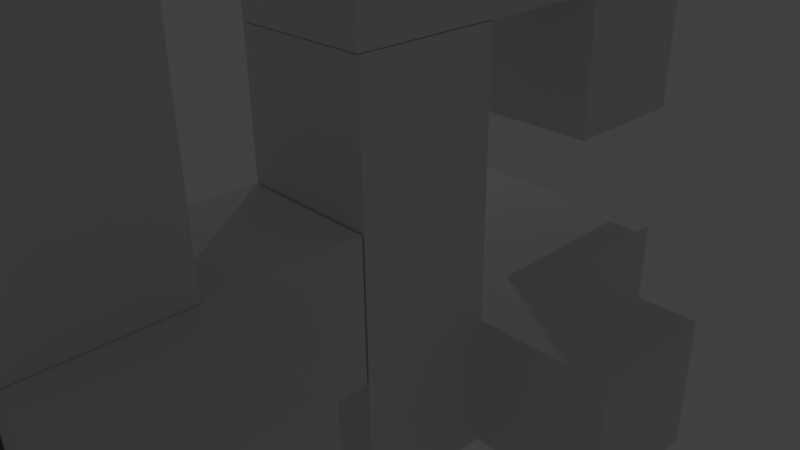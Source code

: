 # Source: key2_complete.blend  (saved by Blender 2.72.0; exported with 4.5.12 LTS)
import bpy
from mathutils import Matrix  # noqa: F401  (used for matrix-valued properties, if any)

bpy.ops.wm.read_factory_settings(use_empty=True)
scene = bpy.context.scene
scene.name = 'Scene'

# ---- collections
col_collection_1 = bpy.data.collections.new('Collection 1'); scene.collection.children.link(col_collection_1)

# ---- materials (node trees are filled in below, after node groups)
mat_attachment = bpy.data.materials.new('attachment')
mat_attachment.alpha_threshold = 0.0
mat_attachment.use_transparent_shadow = False
mat_attachment.roughness = 0.5
mat_key2_base = bpy.data.materials.new('key2_base')
mat_key2_base.alpha_threshold = 0.0
mat_key2_base.use_transparent_shadow = False
mat_key2_base.roughness = 0.5
mat_key2_secondary = bpy.data.materials.new('key2_secondary')
mat_key2_secondary.alpha_threshold = 0.0
mat_key2_secondary.use_transparent_shadow = False
mat_key2_secondary.roughness = 0.5

# ---- material node trees

# ---- world
world_world = bpy.data.worlds.new('World'); scene.world = world_world
world_world.color = (0.05088, 0.05088, 0.05088)
world_world.use_sun_shadow = False
world_world.sun_shadow_jitter_overblur = 0.0
world_world.cycles.sampling_method = 'MANUAL'
world_world.cycles.sample_map_resolution = 256

# ---- cameras
cam_camera = bpy.data.cameras.new('Camera')
cam_camera.clip_end = 100.0
cam_camera.lens = 35.0
cam_camera.sensor_width = 32.0
cam_camera.sensor_height = 18.0
cam_camera.ortho_scale = 7.314
cam_camera.dof.focus_distance = 0.0
cam_camera.dof.aperture_fstop = 128.0

# ---- lights
light_lamp = bpy.data.lights.new('Lamp', 'POINT')
light_lamp.transmission_factor = 0.0
light_lamp.cutoff_distance = 30.0
light_lamp.energy = 100.0
light_lamp.shadow_buffer_clip_start = 1.001
light_lamp.shadow_soft_size = 0.1
light_lamp.shadow_maximum_resolution = 0.006
light_lamp.use_absolute_resolution = True
light_lamp.cycles.use_multiple_importance_sampling = False

# ---- meshes
me_cube_035 = bpy.data.meshes.new('Cube.035')
me_cube_035.from_pydata([(-0.3333, -1.0, -1.021), (0.3333, -1.0, -1.021), (-0.3333, 0.0, -1.021), (0.3333, 0.0, -1.021)], [], [(0, 2, 3, 1)])
_uv = me_cube_035.uv_layers.new(name='UVMap')
_uv.uv.foreach_set('vector', [1.0, 0.0, 1.0, 1.0, 8.941e-08, 1.0, 0.0, 0.0])
me_cube_035.materials.append(mat_attachment)
me_cube_035.use_remesh_preserve_volume = False
me_cube_035.use_remesh_preserve_attributes = False
me_cube_035.use_mirror_vertex_groups = False
me_cube_035.update()
me_cube_034 = bpy.data.meshes.new('Cube.034')
me_cube_034.from_pydata([(0.3333, -1.012, 1.0), (-0.3333, -1.012, 1.0), (-0.3333, -1.012, -1.0), (0.3333, -1.012, -1.0)], [], [(0, 1, 2, 3)])
_uv = me_cube_034.uv_layers.new(name='UVMap')
_uv.uv.foreach_set('vector', [0.0, 0.0, 1.0, 0.0, 1.0, 1.0, 2.682e-07, 1.0])
me_cube_034.materials.append(mat_attachment)
me_cube_034.use_remesh_preserve_volume = False
me_cube_034.use_remesh_preserve_attributes = False
me_cube_034.use_mirror_vertex_groups = False
me_cube_034.update()
me_cube_033 = bpy.data.meshes.new('Cube.033')
me_cube_033.from_pydata([(0.3333, -1.0, 1.036), (-0.3333, -1.0, 1.036), (0.3333, 0.0, 1.036), (-0.3333, 0.0, 1.036)], [], [(0, 2, 3, 1)])
_uv = me_cube_033.uv_layers.new(name='UVMap')
_uv.uv.foreach_set('vector', [1.0, 0.0, 1.0, 1.0, 3.576e-07, 1.0, 0.0, 0.0])
me_cube_033.materials.append(mat_attachment)
me_cube_033.use_remesh_preserve_volume = False
me_cube_033.use_remesh_preserve_attributes = False
me_cube_033.use_mirror_vertex_groups = False
me_cube_033.update()
me_cube_032 = bpy.data.meshes.new('Cube.032')
me_cube_032.from_pydata([(-1.0, 1.0, -0.3227), (1.0, 1.0, -0.3227), (-1.0, 0.0, -0.3227), (1.0, 0.0, -0.3227)], [], [(0, 2, 3, 1)])
_uv = me_cube_032.uv_layers.new(name='UVMap')
_uv.uv.foreach_set('vector', [1.0, 1.0, 3.258e-07, 1.0, 0.0, 5.96e-08, 1.0, 0.0])
me_cube_032.materials.append(mat_attachment)
me_cube_032.use_remesh_preserve_volume = False
me_cube_032.use_remesh_preserve_attributes = False
me_cube_032.use_mirror_vertex_groups = False
me_cube_032.update()
me_cube_031 = bpy.data.meshes.new('Cube.031')
me_cube_031.from_pydata([(-1.0, 0.01714, 0.3333), (-1.0, 0.01714, -0.3333), (1.0, 0.01714, 0.3333), (1.0, 0.01714, -0.3333)], [], [(1, 0, 2, 3)])
_uv = me_cube_031.uv_layers.new(name='UVMap')
_uv.uv.foreach_set('vector', [1.0, 1.0, 4.917e-07, 1.0, 0.0, 0.0, 1.0, 0.0])
me_cube_031.materials.append(mat_attachment)
me_cube_031.use_remesh_preserve_volume = False
me_cube_031.use_remesh_preserve_attributes = False
me_cube_031.use_mirror_vertex_groups = False
me_cube_031.update()
me_cube_030 = bpy.data.meshes.new('Cube.030')
me_cube_030.from_pydata([(-1.0, 1.0, 0.3233), (1.0, 1.0, 0.3233), (-1.0, 0.0, 0.3233), (1.0, 0.0, 0.3233)], [], [(0, 1, 3, 2)])
_uv = me_cube_030.uv_layers.new(name='UVMap')
_uv.uv.foreach_set('vector', [2.98e-07, 1.0, 0.0, 8.941e-08, 1.0, 0.0, 1.0, 1.0])
me_cube_030.materials.append(mat_attachment)
me_cube_030.use_remesh_preserve_volume = False
me_cube_030.use_remesh_preserve_attributes = False
me_cube_030.use_mirror_vertex_groups = False
me_cube_030.update()
me_cube_029 = bpy.data.meshes.new('Cube.029')
me_cube_029.from_pydata([(-0.3333, 1.014, 1.0), (0.3333, 1.014, 1.0), (0.3333, 1.014, -1.0), (-0.3333, 1.014, -1.0)], [], [(0, 3, 2, 1)])
_uv = me_cube_029.uv_layers.new(name='UVMap')
_uv.uv.foreach_set('vector', [1.0, 0.0, 1.0, 1.0, 2.682e-07, 1.0, 0.0, 0.0])
me_cube_029.materials.append(mat_attachment)
me_cube_029.use_remesh_preserve_volume = False
me_cube_029.use_remesh_preserve_attributes = False
me_cube_029.use_mirror_vertex_groups = False
me_cube_029.update()
me_cube_027 = bpy.data.meshes.new('Cube.027')
me_cube_027.from_pydata([(-0.3333, 1.014, 1.0), (0.3333, 1.014, 1.0), (0.3333, 1.014, -1.0), (-0.3333, 1.014, -1.0)], [], [(0, 1, 2, 3)])
_uv = me_cube_027.uv_layers.new(name='UVMap')
_uv.uv.foreach_set('vector', [1.788e-07, 0.0, 1.0, 0.0, 1.0, 1.0, 0.0, 1.0])
me_cube_027.materials.append(mat_attachment)
me_cube_027.use_remesh_preserve_volume = False
me_cube_027.use_remesh_preserve_attributes = False
me_cube_027.use_mirror_vertex_groups = False
me_cube_027.update()
me_cube_026 = bpy.data.meshes.new('Cube.026')
me_cube_026.from_pydata([(-1.0, -0.009643, 1.0), (1.0, -0.009643, 1.0), (-1.0, -0.009643, 0.3333), (1.0, -0.009643, 0.3333)], [], [(0, 2, 3, 1)])
_uv = me_cube_026.uv_layers.new(name='UVMap')
_uv.uv.foreach_set('vector', [1.0, 1.0, 5.364e-07, 1.0, 0.0, 1.192e-07, 1.0, 0.0])
me_cube_026.materials.append(mat_attachment)
me_cube_026.use_remesh_preserve_volume = False
me_cube_026.use_remesh_preserve_attributes = False
me_cube_026.use_mirror_vertex_groups = False
me_cube_026.update()
me_cube_025 = bpy.data.meshes.new('Cube.025')
me_cube_025.from_pydata([(-1.0, -1.0, 1.004), (-1.0, 1.0, 1.004), (1.0, 1.0, 1.004), (1.0, -1.0, 1.004)], [], [(3, 2, 1, 0)])
_uv = me_cube_025.uv_layers.new(name='UVMap')
_uv.uv.foreach_set('vector', [0.0, 1.49e-07, 1.0, 0.0, 1.0, 1.0, 1.49e-07, 1.0])
me_cube_025.materials.append(mat_attachment)
me_cube_025.use_remesh_preserve_volume = False
me_cube_025.use_remesh_preserve_attributes = False
me_cube_025.use_mirror_vertex_groups = False
me_cube_025.update()
me_cube_023 = bpy.data.meshes.new('Cube.023')
me_cube_023.from_pydata([(0.3333, -1.013, 1.0), (-0.3333, -1.013, 1.0), (-0.3333, -1.013, -1.0), (0.3333, -1.013, -1.0)], [], [(0, 3, 2, 1)])
_uv = me_cube_023.uv_layers.new(name='UVMap')
_uv.uv.foreach_set('vector', [1.0, 0.0, 1.0, 1.0, 0.0, 1.0, 1.788e-07, 0.0])
me_cube_023.materials.append(mat_attachment)
me_cube_023.use_remesh_preserve_volume = False
me_cube_023.use_remesh_preserve_attributes = False
me_cube_023.use_mirror_vertex_groups = False
me_cube_023.update()
me_cube_022 = bpy.data.meshes.new('Cube.022')
me_cube_022.from_pydata([(0.3333, -1.013, 1.0), (-0.3333, -1.013, 1.0), (-0.3333, -1.013, -1.0), (0.3333, -1.013, -1.0)], [], [(0, 1, 2, 3)])
_uv = me_cube_022.uv_layers.new(name='UVMap')
_uv.uv.foreach_set('vector', [0.0, 0.0, 1.0, 0.0, 1.0, 1.0, 2.682e-07, 1.0])
me_cube_022.materials.append(mat_attachment)
me_cube_022.use_remesh_preserve_volume = False
me_cube_022.use_remesh_preserve_attributes = False
me_cube_022.use_mirror_vertex_groups = False
me_cube_022.update()
me_cube_021 = bpy.data.meshes.new('Cube.021')
me_cube_021.from_pydata([(0.3333, -1.021, 1.0), (-0.3333, -1.021, 1.0), (-0.3333, -1.021, -1.0), (0.3333, -1.021, -1.0)], [], [(0, 3, 2, 1)])
_uv = me_cube_021.uv_layers.new(name='UVMap')
_uv.uv.foreach_set('vector', [1.0, 0.0, 1.0, 1.0, 0.0, 1.0, 1.788e-07, 0.0])
me_cube_021.materials.append(mat_attachment)
me_cube_021.use_remesh_preserve_volume = False
me_cube_021.use_remesh_preserve_attributes = False
me_cube_021.use_mirror_vertex_groups = False
me_cube_021.update()
me_cube_020 = bpy.data.meshes.new('Cube.020')
me_cube_020.from_pydata([(0.3333, -1.02, 1.0), (-0.3333, -1.02, 1.0), (-0.3333, -1.02, -1.0), (0.3333, -1.02, -1.0)], [], [(0, 1, 2, 3)])
_uv = me_cube_020.uv_layers.new(name='UVMap')
_uv.uv.foreach_set('vector', [0.0, 0.0, 1.0, 0.0, 1.0, 1.0, 2.682e-07, 1.0])
me_cube_020.materials.append(mat_attachment)
me_cube_020.use_remesh_preserve_volume = False
me_cube_020.use_remesh_preserve_attributes = False
me_cube_020.use_mirror_vertex_groups = False
me_cube_020.update()
me_cube_019 = bpy.data.meshes.new('Cube.019')
me_cube_019.from_pydata([(-1.0, 1.0, -1.0), (-1.0, 1.0, 1.0), (-0.3333, 1.0, 1.0), (0.3333, 1.0, 1.0), (0.3333, 1.0, -1.0), (-0.3333, 1.0, -1.0), (0.3333, -1.0, 1.0), (-0.3333, -1.0, 1.0), (-0.3333, -1.0, -1.0), (0.3333, -1.0, -1.0), (-1.0, 0.0, 1.0), (-1.0, 0.0, -1.0), (-0.3333, 0.0, -1.0), (0.3333, 0.0, -1.0), (0.3333, 0.0, 1.0), (-0.3333, 0.0, 1.0)], [], [(10, 1, 0, 11), (12, 15, 10, 11), (15, 2, 1, 10), (1, 2, 5, 0), (2, 3, 4, 5), (6, 7, 8, 9), (11, 0, 5, 12), (12, 5, 4, 13), (14, 3, 2, 15), (12, 8, 7, 15), (3, 14, 13, 4), (8, 12, 13, 9), (6, 14, 15, 7), (6, 9, 13, 14)])
_uv = me_cube_019.uv_layers.new(name='UVMap')
_uv.uv.foreach_set('vector', [0.6667, 5.96e-08, 0.8667, 0.0, 0.8667, 0.5, 0.6667, 0.5, 0.7333, 1.0, 0.7333, 0.5, 0.8667, 0.5, 0.8667, 1.0, 0.4, 0.75, 0.4, 1.0, 0.2667, 1.0, 0.2667, 0.75, 0.4, 4.47e-08, 0.5333, 0.0, 0.5333, 0.5, 0.4, 0.5, 0.5333, 0.0, 0.6667, 0.0, 0.6667, 0.5, 0.5333, 0.5, 0.8667, 0.0, 1.0, 0.0, 1.0, 0.5, 0.8667, 0.5, 0.0, 0.75, 3.576e-08, 0.5, 0.1333, 0.5, 0.1333, 0.75, 0.1333, 0.75, 0.1333, 0.5, 0.2667, 0.5, 0.2667, 0.75, 0.5333, 0.75, 0.5333, 1.0, 0.4, 1.0, 0.4, 0.75, 0.7333, 1.0, 0.5333, 1.0, 0.5333, 0.5, 0.7333, 0.5, 1.073e-07, 0.5, 4.768e-08, 0.25, 0.4, 0.25, 0.4, 0.5, 0.1333, 1.0, 0.1333, 0.75, 0.2667, 0.75, 0.2667, 1.0, 0.5333, 0.5, 0.5333, 0.75, 0.4, 0.75, 0.4, 0.5, 0.0, 1.341e-07, 0.4, 0.0, 0.4, 0.25, 4.768e-08, 0.25])
me_cube_019.materials.append(mat_key2_base)
me_cube_019.use_remesh_preserve_volume = False
me_cube_019.use_remesh_preserve_attributes = False
me_cube_019.use_mirror_vertex_groups = False
me_cube_019.update()
me_cube_018 = bpy.data.meshes.new('Cube.018')
me_cube_018.from_pydata([(-1.0, 1.0, -1.0), (1.0, -1.0, -1.0), (-1.0, 1.0, 1.0), (1.0, -1.0, 1.0), (-0.3333, 1.0, 1.0), (0.3333, 1.0, 1.0), (0.3333, 1.0, -1.0), (-0.3333, 1.0, -1.0), (0.3333, -1.0, 1.0), (-0.3333, -1.0, 1.0), (-0.3333, -1.0, -1.0), (0.3333, -1.0, -1.0), (-1.0, 0.0, 1.0), (-1.0, 0.0, -1.0), (1.0, 0.0, 1.0), (1.0, 0.0, -1.0), (-0.3333, 0.0, -1.0), (0.3333, 0.0, -1.0), (0.3333, 0.0, 1.0), (-0.3333, 0.0, 1.0)], [], [(12, 2, 0, 13), (14, 3, 1, 15), (16, 19, 12, 13), (19, 4, 2, 12), (2, 4, 7, 0), (4, 5, 6, 7), (3, 8, 11, 1), (8, 9, 10, 11), (13, 0, 7, 16), (16, 7, 6, 17), (18, 5, 4, 19), (16, 10, 9, 19), (11, 17, 15, 1), (17, 18, 14, 15), (5, 18, 17, 6), (10, 16, 17, 11), (3, 14, 18, 8), (8, 18, 19, 9)])
_uv = me_cube_018.uv_layers.new(name='UVMap')
_uv.uv.foreach_set('vector', [0.8235, 3.974e-08, 1.0, 0.0, 1.0, 0.3333, 0.8235, 0.3333, 0.5882, 0.3333, 0.7647, 0.3333, 0.7647, 0.6667, 0.5882, 0.6667, 0.1176, 1.0, 0.1176, 0.6667, 0.2353, 0.6667, 0.2353, 1.0, 0.1765, 0.2222, 0.3529, 0.2222, 0.3529, 0.3333, 0.1765, 0.3333, 0.3529, 2.98e-08, 0.4706, 0.0, 0.4706, 0.3333, 0.3529, 0.3333, 0.4706, 0.0, 0.5882, 0.0, 0.5882, 0.3333, 0.4706, 0.3333, 0.5882, 1.987e-08, 0.7059, 0.0, 0.7059, 0.3333, 0.5882, 0.3333, 0.7059, 0.0, 0.8235, 0.0, 0.8235, 0.3333, 0.7059, 0.3333, 0.1765, 0.6667, 1.052e-08, 0.6667, 0.0, 0.5556, 0.1765, 0.5556, 0.1765, 0.5556, 0.0, 0.5556, 0.0, 0.4444, 0.1765, 0.4444, 0.1765, 0.1111, 0.3529, 0.1111, 0.3529, 0.2222, 0.1765, 0.2222, 0.9412, 0.6667, 0.7647, 0.6667, 0.7647, 0.3333, 0.9412, 0.3333, 0.3529, 0.4444, 0.1765, 0.4444, 0.1765, 0.3333, 0.3529, 0.3333, 0.1176, 0.6667, 0.1176, 1.0, 4.207e-08, 1.0, 0.0, 0.6667, 0.4118, 0.3333, 0.5882, 0.3333, 0.5882, 0.6667, 0.4118, 0.6667, 0.3529, 0.5556, 0.1765, 0.5556, 0.1765, 0.4444, 0.3529, 0.4444, 0.0, 2.98e-08, 0.1765, 0.0, 0.1765, 0.1111, 2.104e-08, 0.1111, 2.104e-08, 0.1111, 0.1765, 0.1111, 0.1765, 0.2222, 2.104e-08, 0.2222])
me_cube_018.materials.append(mat_key2_base)
me_cube_018.use_remesh_preserve_volume = False
me_cube_018.use_remesh_preserve_attributes = False
me_cube_018.use_mirror_vertex_groups = False
me_cube_018.update()
me_cube_017 = bpy.data.meshes.new('Cube.017')
me_cube_017.from_pydata([(-1.0, -1.0, -1.0), (-1.0, 1.0, -1.0), (1.0, 1.0, -1.0), (1.0, -1.0, -1.0), (-1.0, -1.0, 1.669), (-1.0, 1.0, 1.669), (1.0, 1.0, 1.669), (1.0, -1.0, 1.669), (-1.0, 0.0, 1.669), (-1.0, 0.0, -1.0), (1.0, 0.0, 1.669), (1.0, 0.0, -1.0), (-1.0, -1.0, -0.3333), (-1.0, -1.0, 0.3354), (-1.0, 1.0, 0.3354), (-1.0, 1.0, -0.3333), (1.0, 1.0, 0.3354), (1.0, 1.0, -0.3333), (1.0, -1.0, 0.3354), (1.0, -1.0, -0.3333), (-1.0, 0.0, 0.3354), (-1.0, 0.0, -0.3333), (1.0, 0.0, 0.3354), (1.0, 0.0, -0.3333)], [], [(21, 15, 1, 9), (15, 17, 2, 1), (23, 19, 3, 11), (19, 12, 0, 3), (9, 1, 2, 11), (10, 6, 5, 8), (12, 21, 9, 0), (17, 23, 11, 2), (0, 9, 11, 3), (7, 10, 8, 4), (8, 5, 14, 20), (5, 6, 16, 14), (10, 7, 18, 22), (22, 18, 19, 23), (7, 4, 13, 18), (18, 13, 12, 19), (4, 8, 20, 13), (13, 20, 21, 12), (6, 10, 22, 16), (15, 21, 23, 17), (21, 20, 22, 23), (14, 16, 22, 20)])
_uv = me_cube_017.uv_layers.new(name='UVMap')
_uv.uv.foreach_set('vector', [0.45, 0.3337, 0.6, 0.3337, 0.6, 0.4448, 0.45, 0.4448, 1.0, 0.6667, 1.0, 1.0, 0.9, 1.0, 0.9, 0.6667, 0.15, 0.3337, 0.3, 0.3337, 0.3, 0.4448, 0.15, 0.4448, 1.788e-08, 0.7785, 0.3, 0.7785, 0.3, 0.8896, 3.576e-08, 0.8896, 0.75, 0.3333, 0.6, 0.3333, 0.6, 4.967e-08, 0.75, 1.987e-08, 0.45, 0.4448, 0.6, 0.4448, 0.6, 0.7781, 0.45, 0.7781, 0.3, 0.3337, 0.45, 0.3337, 0.45, 0.4448, 0.3, 0.4448, 1.073e-07, 0.3337, 0.15, 0.3337, 0.15, 0.4448, 1.431e-07, 0.4448, 0.9, 0.3333, 0.75, 0.3333, 0.75, 1.987e-08, 0.9, 0.0, 0.3, 0.4448, 0.45, 0.4448, 0.45, 0.7781, 0.3, 0.7781, 0.45, 3.974e-08, 0.6, 0.0, 0.6, 0.2222, 0.45, 0.2222, 0.6, 0.6667, 0.6, 0.3333, 0.8, 0.3333, 0.8, 0.6667, 0.15, 3.974e-08, 0.3, 0.0, 0.3, 0.2222, 0.15, 0.2222, 0.15, 0.2222, 0.3, 0.2222, 0.3, 0.3337, 0.15, 0.3337, 0.0, 0.4448, 0.3, 0.4448, 0.3, 0.667, 1.788e-08, 0.667, 1.788e-08, 0.667, 0.3, 0.667, 0.3, 0.7785, 1.788e-08, 0.7785, 0.3, 7.947e-08, 0.45, 3.974e-08, 0.45, 0.2222, 0.3, 0.2222, 0.3, 0.2222, 0.45, 0.2222, 0.45, 0.3337, 0.3, 0.3337, 0.0, 1.192e-07, 0.15, 3.974e-08, 0.15, 0.2222, 8.941e-08, 0.2222, 0.9, 1.0, 0.75, 1.0, 0.75, 0.6667, 0.9, 0.6667, 0.9003, 0.6667, 0.8, 0.6667, 0.8, 0.3333, 0.9003, 0.3333, 0.6, 1.0, 0.6, 0.6667, 0.75, 0.6667, 0.75, 1.0])
me_cube_017.materials.append(mat_key2_base)
me_cube_017.use_remesh_preserve_volume = False
me_cube_017.use_remesh_preserve_attributes = False
me_cube_017.use_mirror_vertex_groups = False
me_cube_017.update()
me_cube_016 = bpy.data.meshes.new('Cube.016')
me_cube_016.from_pydata([(-1.0, -1.0, -1.0), (-1.0, 1.0, -1.0), (1.0, 1.0, -1.0), (1.0, -1.0, -1.0), (-1.0, 1.0, 1.0), (1.0, 1.0, 1.0), (-1.0, 0.0, 1.0), (-1.0, 0.0, -1.0), (1.0, 0.0, 1.0), (1.0, 0.0, -1.0), (-1.0, -1.0, -0.3333), (-1.0, 1.0, 0.3333), (-1.0, 1.0, -0.3333), (1.0, 1.0, 0.3333), (1.0, 1.0, -0.3333), (1.0, -1.0, -0.3333), (-1.0, 0.0, 0.3333), (-1.0, 0.0, -0.3333), (1.0, 0.0, 0.3333), (1.0, 0.0, -0.3333)], [], [(17, 12, 1, 7), (12, 14, 2, 1), (19, 15, 3, 9), (15, 10, 0, 3), (7, 1, 2, 9), (8, 5, 4, 6), (10, 17, 7, 0), (14, 19, 9, 2), (0, 7, 9, 3), (6, 4, 11, 16), (16, 11, 12, 17), (4, 5, 13, 11), (11, 13, 14, 12), (8, 6, 16, 17, 19, 18), (19, 17, 10, 15), (5, 8, 18, 13), (13, 18, 19, 14)])
_uv = me_cube_016.uv_layers.new(name='UVMap')
_uv.uv.foreach_set('vector', [0.625, 0.1667, 0.625, 1.987e-08, 0.75, 0.0, 0.75, 0.1667, 6.706e-08, 0.5556, 0.375, 0.5556, 0.375, 0.6667, 7.823e-08, 0.6667, 0.25, 0.1667, 0.25, 1.987e-08, 0.375, 0.0, 0.375, 0.1667, 0.5625, 0.3333, 0.5625, 0.6667, 0.4375, 0.6667, 0.4375, 0.3333, 0.1875, 1.0, 3.353e-08, 1.0, 0.0, 0.6667, 0.1875, 0.6667, 0.75, 0.3333, 0.9375, 0.3333, 0.9375, 0.6667, 0.75, 0.6667, 0.625, 0.3333, 0.625, 0.1667, 0.75, 0.1667, 0.75, 0.3333, 0.25, 0.3333, 0.25, 0.1667, 0.375, 0.1667, 0.375, 0.3333, 0.375, 1.0, 0.1875, 1.0, 0.1875, 0.6667, 0.375, 0.6667, 0.375, 0.1667, 0.375, 3.974e-08, 0.5, 1.987e-08, 0.5, 0.1667, 0.5, 0.1667, 0.5, 1.987e-08, 0.625, 1.987e-08, 0.625, 0.1667, 0.0, 0.3333, 0.375, 0.3333, 0.375, 0.4444, 4.47e-08, 0.4444, 4.47e-08, 0.4444, 0.375, 0.4444, 0.375, 0.5556, 6.706e-08, 0.5556, 1.0, 0.0, 1.0, 0.3333, 0.875, 0.3333, 0.75, 0.3333, 0.75, 3.974e-08, 0.875, 3.974e-08, 0.75, 0.3333, 0.75, 0.6667, 0.5625, 0.6667, 0.5625, 0.3333, 7.823e-08, 0.3333, 0.0, 0.1667, 0.125, 0.1667, 0.125, 0.3333, 0.125, 0.3333, 0.125, 0.1667, 0.25, 0.1667, 0.25, 0.3333])
me_cube_016.materials.append(mat_key2_base)
me_cube_016.use_remesh_preserve_volume = False
me_cube_016.use_remesh_preserve_attributes = False
me_cube_016.use_mirror_vertex_groups = False
me_cube_016.update()
me_cube_013 = bpy.data.meshes.new('Cube.013')
me_cube_013.from_pydata([(-1.0, -1.0, -1.0), (1.0, -1.0, -1.0), (-1.0, -1.0, 1.0), (1.0, -1.0, 1.0), (-0.3333, 1.0, 1.0), (0.3333, 1.0, 1.0), (0.3333, 1.0, -1.0), (-0.3333, 1.0, -1.0), (0.3333, -1.0, 1.0), (-0.3333, -1.0, 1.0), (-0.3333, -1.0, -1.0), (0.3333, -1.0, -1.0), (-1.0, 0.0, 1.0), (-1.0, 0.0, -1.0), (1.0, 0.0, 1.0), (1.0, 0.0, -1.0), (-0.3333, 0.0, -1.0), (0.3333, 0.0, -1.0), (0.3333, 0.0, 1.0), (-0.3333, 0.0, 1.0)], [], [(16, 19, 4, 7), (14, 3, 1, 15), (9, 2, 0, 10), (17, 6, 5, 18), (16, 13, 12, 19), (4, 5, 6, 7), (3, 8, 11, 1), (8, 9, 10, 11), (17, 18, 14, 15), (16, 7, 6, 17), (18, 5, 4, 19), (2, 12, 13, 0), (11, 17, 15, 1), (9, 19, 12, 2), (0, 13, 16, 10), (10, 16, 17, 11), (3, 14, 18, 8), (8, 18, 19, 9)])
_uv = me_cube_013.uv_layers.new(name='UVMap')
_uv.uv.foreach_set('vector', [0.7059, 0.3333, 0.7059, 3.974e-08, 0.8824, 0.0, 0.8824, 0.3333, 0.3529, 0.3333, 0.5294, 0.3333, 0.5294, 0.6667, 0.3529, 0.6667, 0.2353, 1.987e-08, 0.3529, 0.0, 0.3529, 0.3333, 0.2353, 0.3333, 0.7059, 0.6667, 0.5294, 0.6667, 0.5294, 0.3333, 0.7059, 0.3333, 1.0, 0.6667, 0.8824, 0.6667, 0.8824, 0.3333, 1.0, 0.3333, 2.104e-08, 0.6667, 0.1176, 0.6667, 0.1176, 1.0, 0.0, 1.0, 0.0, 3.974e-08, 0.1176, 1.987e-08, 0.1176, 0.3333, 4.207e-08, 0.3333, 0.1176, 1.987e-08, 0.2353, 1.987e-08, 0.2353, 0.3333, 0.1176, 0.3333, 1.0, 0.0, 1.0, 0.3333, 0.8824, 0.3333, 0.8824, 2.98e-08, 0.1765, 0.5556, 0.0, 0.5556, 0.0, 0.4444, 0.1765, 0.4444, 0.5294, 0.1111, 0.7059, 0.1111, 0.7059, 0.2222, 0.5294, 0.2222, 0.7059, 0.3333, 0.8824, 0.3333, 0.8824, 0.6667, 0.7059, 0.6667, 0.3529, 0.4444, 0.1765, 0.4444, 0.1765, 0.3333, 0.3529, 0.3333, 0.3529, 0.2222, 0.5294, 0.2222, 0.5294, 0.3333, 0.3529, 0.3333, 0.3529, 0.6667, 0.1765, 0.6667, 0.1765, 0.5556, 0.3529, 0.5556, 0.3529, 0.5556, 0.1765, 0.5556, 0.1765, 0.4444, 0.3529, 0.4444, 0.3529, 2.98e-08, 0.5294, 0.0, 0.5294, 0.1111, 0.3529, 0.1111, 0.3529, 0.1111, 0.5294, 0.1111, 0.5294, 0.2222, 0.3529, 0.2222])
me_cube_013.materials.append(mat_key2_secondary)
me_cube_013.use_remesh_preserve_volume = False
me_cube_013.use_remesh_preserve_attributes = False
me_cube_013.use_mirror_vertex_groups = False
me_cube_013.update()
me_cube = bpy.data.meshes.new('Cube')
me_cube.from_pydata([(-1.0, -1.0, -1.0), (-1.0, 1.0, -1.0), (1.0, 1.0, -1.0), (1.0, -1.0, -1.0), (-1.0, -1.0, 1.0), (-1.0, 1.0, 1.0), (1.0, 1.0, 1.0), (1.0, -1.0, 1.0)], [], [(4, 5, 1, 0), (5, 6, 2, 1), (6, 7, 3, 2), (7, 4, 0, 3), (0, 1, 2, 3), (7, 6, 5, 4)])
_uv = me_cube.uv_layers.new(name='UVMap')
_uv.uv.foreach_set('vector', [0.3333, 0.3333, 0.3333, 3.974e-08, 0.6667, 0.0, 0.6667, 0.3333, 3.974e-08, 0.6667, 0.0, 0.3333, 0.3333, 0.3333, 0.3333, 0.6667, 1.291e-07, 0.3333, 0.0, 8.941e-08, 0.3333, 0.0, 0.3333, 0.3333, 0.3333, 0.3333, 0.6667, 0.3333, 0.6667, 0.6667, 0.3333, 0.6667, 1.0, 0.0, 1.0, 0.3333, 0.6667, 0.3333, 0.6667, 2.98e-08, 0.0, 0.6667, 0.3333, 0.6667, 0.3333, 1.0, 4.967e-08, 1.0])
me_cube.materials.append(mat_key2_base)
me_cube.use_remesh_preserve_volume = False
me_cube.use_remesh_preserve_attributes = False
me_cube.use_mirror_vertex_groups = False
me_cube.update()

# ---- objects
ob_middle_t_c_bottom_attach = bpy.data.objects.new('middle_t_c_bottom_attach', me_cube_035)
ob_middle_t_c_front_attach = bpy.data.objects.new('middle_t_c_front_attach', me_cube_034)
ob_middle_t_c_top_attach = bpy.data.objects.new('middle_t_c_top_attach', me_cube_033)
ob_c_middle_t_bottom_attach = bpy.data.objects.new('c_middle_t_bottom_attach', me_cube_032)
ob_c_middle_t_front_attach = bpy.data.objects.new('c_middle_t_front_attach', me_cube_031)
ob_c_middle_t_top_attach = bpy.data.objects.new('c_middle_t_top_attach', me_cube_030)
ob_post_middle_t_attach = bpy.data.objects.new('post_middle_t_attach', me_cube_029)
ob_middle_t_post_attach = bpy.data.objects.new('middle_t_post_attach', me_cube_027)
ob_hanging_l_post_attach = bpy.data.objects.new('hanging_l_post_attach', me_cube_026)
ob_post_hanging_l_attach = bpy.data.objects.new('post_hanging_l_attach', me_cube_025)
ob_post_zigzag_attach = bpy.data.objects.new('post_zigzag_attach', me_cube_023)
ob_zigzag_post_attach = bpy.data.objects.new('zigzag_post_attach', me_cube_022)
ob_c_ul_corner_attach = bpy.data.objects.new('c_ul_corner_attach', me_cube_021)
ob_ul_corner_c_attach = bpy.data.objects.new('ul_corner_c_attach', me_cube_020)
ob_ul_corner = bpy.data.objects.new('ul_corner', me_cube_019)
ob_zigzag = bpy.data.objects.new('zigzag', me_cube_018)
ob_c = bpy.data.objects.new('c', me_cube_017)
ob_hanging_l = bpy.data.objects.new('hanging_l', me_cube_016)
ob_middle_t = bpy.data.objects.new('middle_t', me_cube_013)
ob_post = bpy.data.objects.new('post', me_cube)
ob_lamp = bpy.data.objects.new('Lamp', light_lamp)
ob_camera = bpy.data.objects.new('Camera', cam_camera)

# ---- transforms, parenting, visibility, modifiers, constraints
ob_middle_t_c_bottom_attach.location = (0.0, -3.029, 0.0)
ob_middle_t_c_bottom_attach.scale = (3.0, 2.0, 1.0)
ob_middle_t_c_bottom_attach.lineart.crease_threshold = 0.0
ob_middle_t_c_front_attach.location = (0.0, -3.029, 0.0)
ob_middle_t_c_front_attach.scale = (3.0, 2.0, 1.0)
ob_middle_t_c_front_attach.lineart.crease_threshold = 0.0
ob_middle_t_c_top_attach.location = (0.0, -3.029, 0.0)
ob_middle_t_c_top_attach.scale = (3.0, 2.0, 1.0)
ob_middle_t_c_top_attach.lineart.crease_threshold = 0.0
ob_c_middle_t_bottom_attach.location = (0.0, -5.013, 0.0)
ob_c_middle_t_bottom_attach.scale = (1.0, 2.0, 3.0)
ob_c_middle_t_bottom_attach.lineart.crease_threshold = 0.0
ob_c_middle_t_front_attach.location = (0.0, -5.013, 0.0)
ob_c_middle_t_front_attach.scale = (1.0, 2.0, 3.0)
ob_c_middle_t_front_attach.lineart.crease_threshold = 0.0
ob_c_middle_t_top_attach.location = (0.0, -5.013, 0.0)
ob_c_middle_t_top_attach.scale = (1.0, 2.0, 3.0)
ob_c_middle_t_top_attach.lineart.crease_threshold = 0.0
ob_post_middle_t_attach.location = (0.0, -3.055, 0.0)
ob_post_middle_t_attach.scale = (3.0, 2.0, 1.0)
ob_post_middle_t_attach.lineart.crease_threshold = 0.0
ob_middle_t_post_attach.location = (0.0, -3.029, 0.0)
ob_middle_t_post_attach.scale = (3.0, 2.0, 1.0)
ob_middle_t_post_attach.lineart.crease_threshold = 0.0
ob_hanging_l_post_attach.location = (0.0, 1.994, 3.011)
ob_hanging_l_post_attach.rotation_euler = (1.571, -0.0, 0.0)
ob_hanging_l_post_attach.scale = (1.0, 2.0, 3.0)
ob_hanging_l_post_attach.lineart.crease_threshold = 0.0
ob_post_hanging_l_attach.location = (0.0, 0.0, 0.0)
ob_post_hanging_l_attach.scale = (1.0, 1.0, 3.0)
ob_post_hanging_l_attach.lineart.crease_threshold = 0.0
ob_post_zigzag_attach.location = (0.0, 3.049, -1.994)
ob_post_zigzag_attach.scale = (3.0, 2.0, 1.0)
ob_post_zigzag_attach.lineart.crease_threshold = 0.0
ob_zigzag_post_attach.location = (0.0, 3.037, -1.994)
ob_zigzag_post_attach.scale = (3.0, 2.0, 1.0)
ob_zigzag_post_attach.lineart.crease_threshold = 0.0
ob_c_ul_corner_attach.location = (0.0, -9.072, 0.001652)
ob_c_ul_corner_attach.rotation_euler = (3.142, -1.571, 0.0)
ob_c_ul_corner_attach.scale = (3.0, 2.0, 1.0)
ob_c_ul_corner_attach.lineart.crease_threshold = 0.0
ob_ul_corner_c_attach.location = (0.0, -9.083, 0.001652)
ob_ul_corner_c_attach.rotation_euler = (3.142, -1.571, 0.0)
ob_ul_corner_c_attach.scale = (3.0, 2.0, 1.0)
ob_ul_corner_c_attach.lineart.crease_threshold = 0.0
ob_ul_corner.location = (0.0, -9.083, 0.001652)
ob_ul_corner.rotation_euler = (3.142, -1.571, 0.0)
ob_ul_corner.scale = (3.0, 2.0, 1.0)
ob_ul_corner.lineart.crease_threshold = 0.0
ob_zigzag.location = (0.0, 2.995, -1.994)
ob_zigzag.scale = (3.0, 2.0, 1.0)
ob_zigzag.lineart.crease_threshold = 0.0
ob_c.location = (0.0, -5.063, 0.0)
ob_c.scale = (1.0, 2.0, 3.0)
ob_c.lineart.crease_threshold = 0.0
ob_hanging_l.location = (0.0, 1.994, 3.011)
ob_hanging_l.rotation_euler = (1.571, -0.0, 0.0)
ob_hanging_l.scale = (1.0, 2.0, 3.0)
ob_hanging_l.lineart.crease_threshold = 0.0
ob_middle_t.location = (0.0, -3.029, 0.0)
ob_middle_t.scale = (3.0, 2.0, 1.0)
ob_middle_t.lineart.crease_threshold = 0.0
ob_post.location = (0.0, 0.0, 0.0)
ob_post.scale = (1.0, 1.0, 3.0)
ob_post.lineart.crease_threshold = 0.0
ob_lamp.location = (-6.172, 6.034, 8.087)
ob_lamp.rotation_euler = (0.6503, 0.05522, 1.866)
ob_lamp.lock_rotations_4d = False
ob_lamp.empty_display_type = 'ARROWS'
ob_lamp.color = (0.0, 0.0, 0.0, 0.0)
ob_lamp.lineart.crease_threshold = 0.0
ob_camera.location = (7.481, -6.508, 5.344)
ob_camera.rotation_euler = (1.109, 0.01082, 0.8149)
ob_camera.lock_rotations_4d = False
ob_camera.empty_display_type = 'ARROWS'
ob_camera.color = (0.0, 0.0, 0.0, 0.0)
ob_camera.display_type = 'WIRE'
ob_camera.lineart.crease_threshold = 0.0

# ---- collection membership
col_collection_1.objects.link(ob_middle_t_c_bottom_attach)
col_collection_1.objects.link(ob_middle_t_c_front_attach)
col_collection_1.objects.link(ob_middle_t_c_top_attach)
col_collection_1.objects.link(ob_c_middle_t_bottom_attach)
col_collection_1.objects.link(ob_c_middle_t_front_attach)
col_collection_1.objects.link(ob_c_middle_t_top_attach)
col_collection_1.objects.link(ob_post_middle_t_attach)
col_collection_1.objects.link(ob_middle_t_post_attach)
col_collection_1.objects.link(ob_hanging_l_post_attach)
col_collection_1.objects.link(ob_post_hanging_l_attach)
col_collection_1.objects.link(ob_post_zigzag_attach)
col_collection_1.objects.link(ob_zigzag_post_attach)
col_collection_1.objects.link(ob_c_ul_corner_attach)
col_collection_1.objects.link(ob_ul_corner_c_attach)
col_collection_1.objects.link(ob_ul_corner)
col_collection_1.objects.link(ob_zigzag)
col_collection_1.objects.link(ob_c)
col_collection_1.objects.link(ob_hanging_l)
col_collection_1.objects.link(ob_middle_t)
col_collection_1.objects.link(ob_post)
col_collection_1.objects.link(ob_lamp)
col_collection_1.objects.link(ob_camera)

# ---- scene / render settings (as saved in the file)
scene.camera = ob_camera
scene.frame_start = 1; scene.frame_end = 250; scene.frame_set(2)
scene.render.engine = 'BLENDER_EEVEE_NEXT'
scene.render.resolution_percentage = 50
scene.render.dither_intensity = 0.0
scene.cycles.use_denoising = False
scene.cycles.samples = 10
scene.cycles.sampling_pattern = 'TABULATED_SOBOL'
scene.cycles.light_sampling_threshold = 0.0
scene.cycles.use_adaptive_sampling = False
scene.cycles.use_light_tree = False
scene.cycles.blur_glossy = 0.0
scene.cycles.pixel_filter_type = 'GAUSSIAN'
scene.cycles.sample_clamp_indirect = 0.0
scene.view_settings.view_transform = 'Standard'
bpy.context.view_layer.update()

